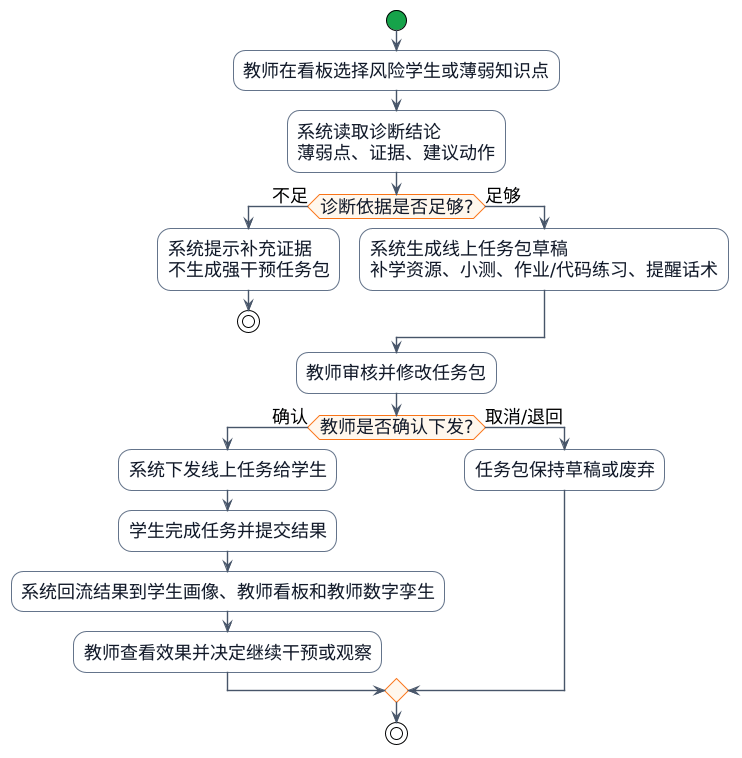

The diagram above was rendered by PlantUML. Its source (embedded in the PNG):
@startuml

!theme plain
skinparam backgroundColor white
skinparam shadowing false
skinparam defaultFontName "Microsoft YaHei"
skinparam defaultFontSize 18
skinparam ArrowColor #475569
skinparam ArrowThickness 1.4
skinparam activity {
  BorderColor #64748B
  BackgroundColor #F8FAFC
  FontColor #111827
  FontStyle plain
  DiamondBorderColor #F97316
  DiamondBackgroundColor #FFF7ED
  StartColor #16A34A
  EndColor #16A34A
}
skinparam partition {
  BorderColor #CBD5E1
  BackgroundColor #FFFFFF
}
skinparam rectangle {
  RoundCorner 16
  BorderThickness 1.3
}
skinparam note {
  BorderColor #94A3B8
  BackgroundColor #F8FAFC
}

start
:教师在看板选择风险学生或薄弱知识点;
:系统读取诊断结论\n薄弱点、证据、建议动作;
if (诊断依据是否足够?) then (不足)
  :系统提示补充证据\n不生成强干预任务包;
  stop
else (足够)
  :系统生成线上任务包草稿\n补学资源、小测、作业/代码练习、提醒话术;
endif
:教师审核并修改任务包;
if (教师是否确认下发?) then (确认)
  :系统下发线上任务给学生;
  :学生完成任务并提交结果;
  :系统回流结果到学生画像、教师看板和教师数字孪生;
  :教师查看效果并决定继续干预或观察;
else (取消/退回)
  :任务包保持草稿或废弃;
endif
stop
@enduml